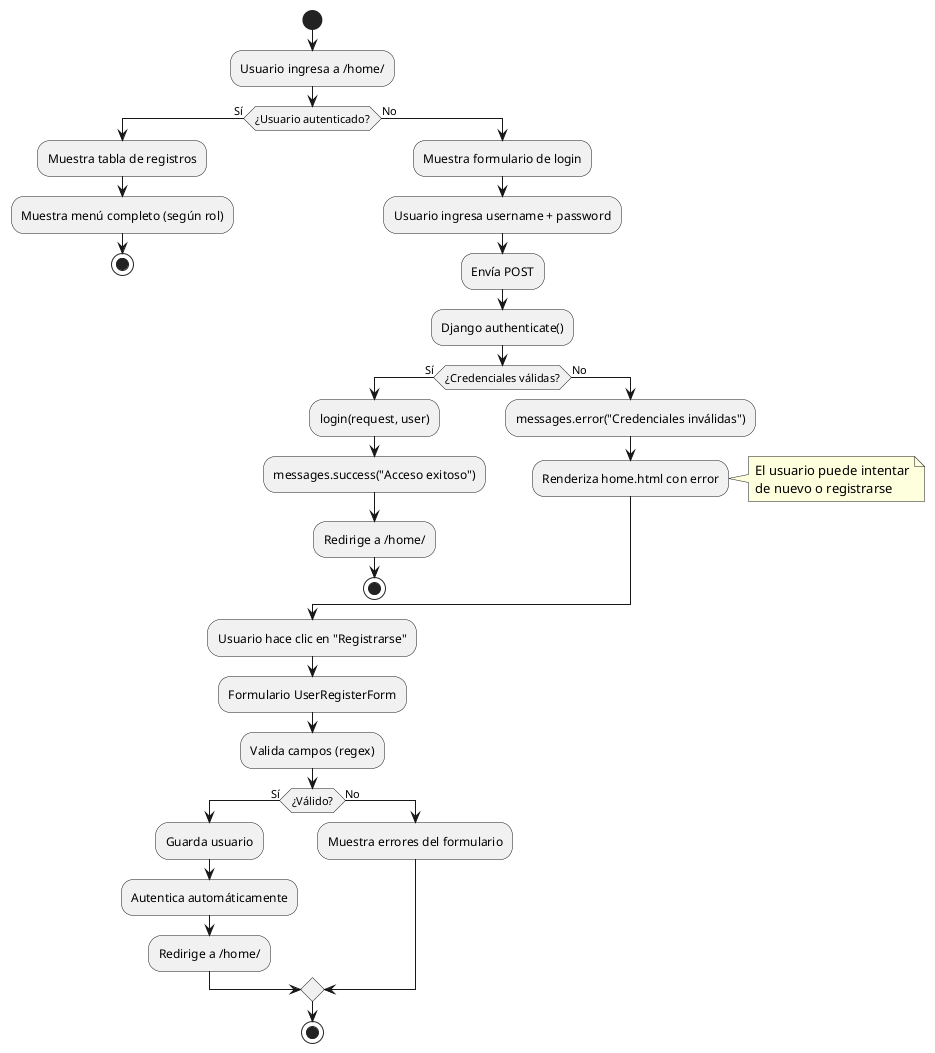

The diagram above was rendered by PlantUML. Its source (embedded in the PNG):
@startuml Diagrama de Flujo - Login

start
:Usuario ingresa a /home/;

if (¿Usuario autenticado?) then (Sí)
  :Muestra tabla de registros;
  :Muestra menú completo (según rol);
  stop
else (No)
  :Muestra formulario de login;
  :Usuario ingresa username + password;
  :Envía POST;

  :Django authenticate();
  if (¿Credenciales válidas?) then (Sí)
    :login(request, user);
    :messages.success("Acceso exitoso");
    :Redirige a /home/;
    stop
  else (No)
    :messages.error("Credenciales inválidas");
    :Renderiza home.html con error;
    note right
      El usuario puede intentar
      de nuevo o registrarse
    end note
  endif
endif

:Usuario hace clic en "Registrarse";
:Formulario UserRegisterForm;
:Valida campos (regex);
if (¿Válido?) then (Sí)
  :Guarda usuario;
  :Autentica automáticamente;
  :Redirige a /home/;
else (No)
  :Muestra errores del formulario;
endif

stop
@enduml